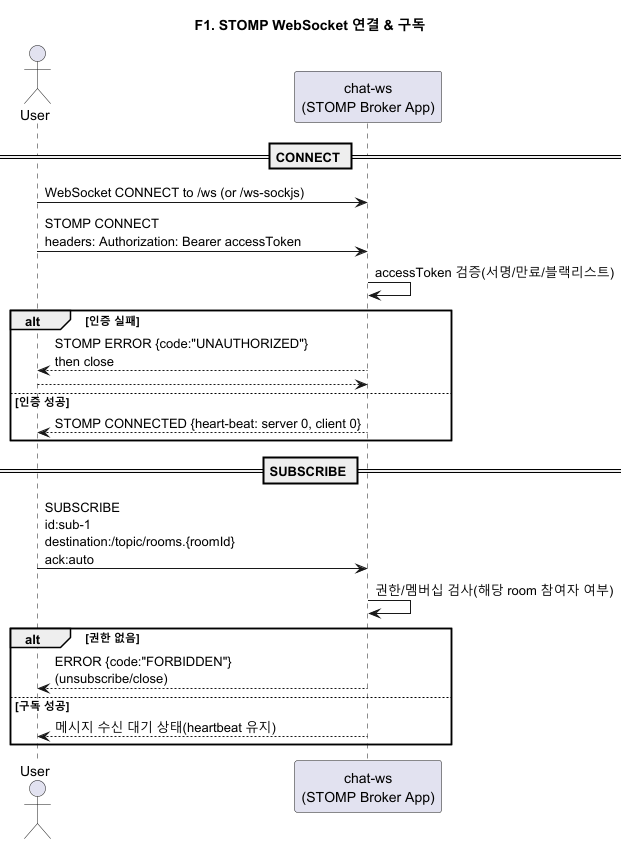

The diagram above was rendered by PlantUML. Its source (embedded in the PNG):
@startuml F1_ws_connect_subscribe
title F1. STOMP WebSocket 연결 & 구독

actor User
participant "chat-ws\n(STOMP Broker App)" as WS

== CONNECT ==
User -> WS: WebSocket CONNECT to /ws (or /ws-sockjs)
User -> WS: STOMP CONNECT\nheaders: Authorization: Bearer accessToken
WS -> WS: accessToken 검증(서명/만료/블랙리스트)
alt 인증 실패
  WS --> User: STOMP ERROR {code:"UNAUTHORIZED"}\nthen close
  return
else 인증 성공
  WS --> User: STOMP CONNECTED {heart-beat: server 0, client 0}
end

== SUBSCRIBE ==
User -> WS: SUBSCRIBE\nid:sub-1\ndestination:/topic/rooms.{roomId}\nack:auto
WS -> WS: 권한/멤버십 검사(해당 room 참여자 여부)
alt 권한 없음
  WS --> User: ERROR {code:"FORBIDDEN"}\n(unsubscribe/close)
else 구독 성공
  WS --> User: 메시지 수신 대기 상태(heartbeat 유지)
end
@enduml